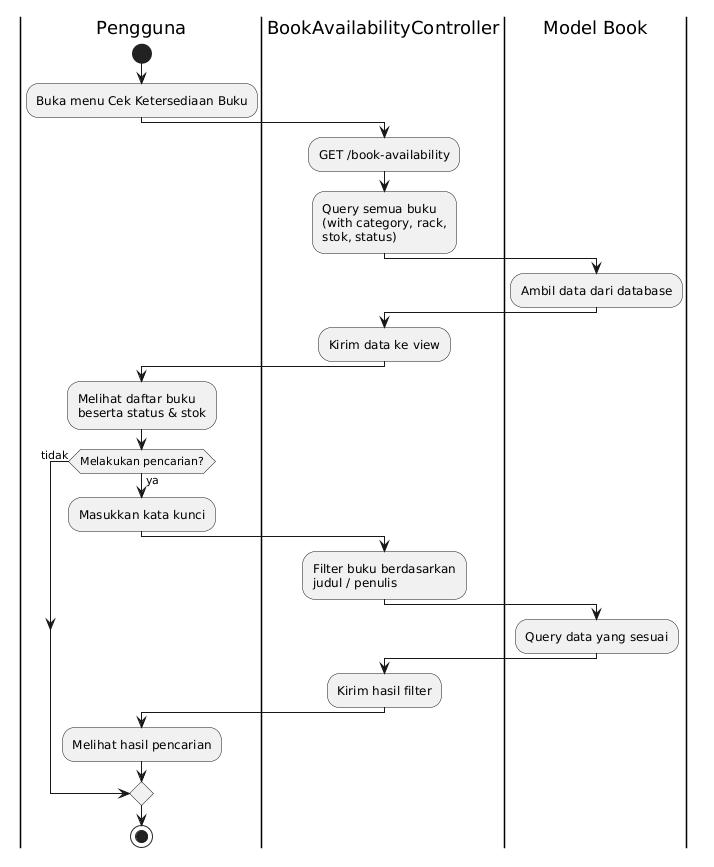

The diagram above was rendered by PlantUML. Its source (embedded in the PNG):
@startuml
|Pengguna|
start
:Buka menu Cek Ketersediaan Buku;

|BookAvailabilityController|
:GET /book-availability;
:Query semua buku\n(with category, rack,\nstok, status);

|Model Book|
:Ambil data dari database;

|BookAvailabilityController|
:Kirim data ke view;

|Pengguna|
:Melihat daftar buku\nbeserta status & stok;

if (Melakukan pencarian?) then (ya)
  :Masukkan kata kunci;
  |BookAvailabilityController|
  :Filter buku berdasarkan\njudul / penulis;
  |Model Book|
  :Query data yang sesuai;
  |BookAvailabilityController|
  :Kirim hasil filter;
  |Pengguna|
  :Melihat hasil pencarian;
else (tidak)
endif

stop
@enduml